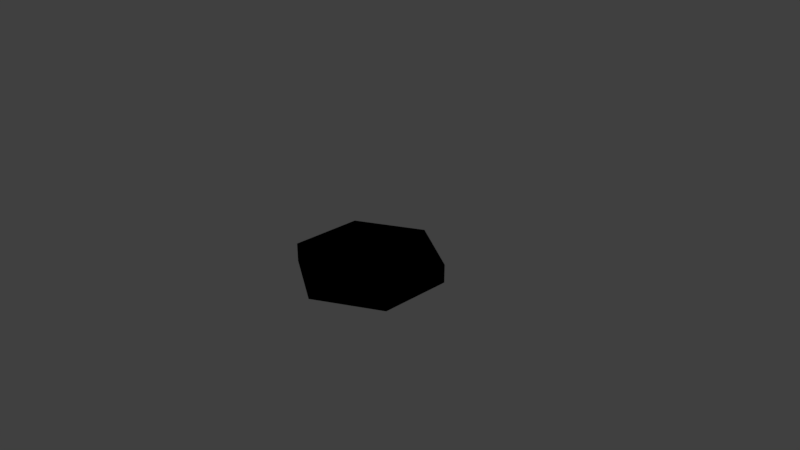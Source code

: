# Source: FloorTile2.blend  (saved by Blender 2.78.0; exported with 4.5.12 LTS)
import bpy
from mathutils import Matrix  # noqa: F401  (used for matrix-valued properties, if any)

bpy.ops.wm.read_factory_settings(use_empty=True)
scene = bpy.context.scene
scene.name = 'Scene'

# ---- collections
col_collection_1 = bpy.data.collections.new('Collection 1'); scene.collection.children.link(col_collection_1)

# ---- images (referenced by path relative to the original .blend; pixels are not part of the script)
import os
ASSET_DIR = os.environ.get("B2B_ASSET_DIR", "")  # directory of the original .blend (textures are referenced by path, not embedded)
HERE = os.path.dirname(os.path.abspath(__file__))  # packed textures are extracted next to this script under _unpacked/

def load_image(name, relpath, width, height, colorspace="sRGB"):
    """Load a texture the original file referenced (path relative to the .blend, or extracted next to this script)."""
    p = next((c for c in (os.path.join(HERE, relpath), os.path.join(ASSET_DIR, relpath)) if relpath and os.path.exists(c)), "")
    if p:
        img = bpy.data.images.load(p, check_existing=True)
        img.name = name
    else:  # same state as the original file: an image datablock whose file is absent (Cycles renders it pink)
        img = bpy.data.images.new(name, width, height)
        img.source = "FILE"
        img.filepath = "//" + (relpath or name)
    img.colorspace_settings.name = colorspace
    return img
img_floor_node_texture_1 = load_image('Floor Node Texture 1', 'Floor Node Texture 1.png', 1024, 1024, 'sRGB')

# ---- materials (node trees are filled in below, after node groups)
mat_floor_texture = bpy.data.materials.new('Floor Texture')
mat_floor_texture.alpha_threshold = 0.0
mat_floor_texture.use_transparent_shadow = False
mat_floor_texture.preview_render_type = 'CUBE'
mat_floor_texture.roughness = 0.5

# ---- material node trees
mat_floor_texture.use_nodes = True; mat_floor_texture.node_tree.nodes.clear()
_N = mat_floor_texture.node_tree.nodes; _L = mat_floor_texture.node_tree.links
n0 = _N.new('NodeUndefined'); n0.name = 'Output'; n0.location = (300, 300)
n0.inputs[1].default_value = 1.0
n1 = _N.new('NodeUndefined'); n1.name = 'Material'; n1.location = (39, 327)
n1.inputs[1].default_value = (0.0, 0.0, 0.0, 1.0)
n1.inputs[2].default_value = 0.0
n1.inputs[3].default_value = (0.0, 0.0, 0.0)
n2 = _N.new('ShaderNodeTexImage'); n2.name = 'Image Texture'; n2.location = (-194, 315)
n2.width = 140
n2.image = img_floor_node_texture_1
_L.new(n1.outputs[0], n0.inputs[0])
_L.new(n2.outputs[0], n1.inputs[0])

# ---- world
world_world = bpy.data.worlds.new('World'); scene.world = world_world
world_world.color = (0.05088, 0.05088, 0.05088)
world_world.use_sun_shadow = False
world_world.sun_shadow_jitter_overblur = 0.0
world_world.cycles.sampling_method = 'MANUAL'

# ---- cameras
cam_camera = bpy.data.cameras.new('Camera')
cam_camera.clip_end = 100.0
cam_camera.lens = 35.0
cam_camera.sensor_width = 32.0
cam_camera.sensor_height = 18.0
cam_camera.ortho_scale = 7.314
cam_camera.dof.focus_distance = 0.0
cam_camera.dof.aperture_fstop = 128.0

# ---- lights
light_lamp = bpy.data.lights.new('Lamp', 'POINT')
light_lamp.transmission_factor = 0.0
light_lamp.cutoff_distance = 30.0
light_lamp.energy = 100.0
light_lamp.shadow_buffer_clip_start = 1.001
light_lamp.shadow_soft_size = 0.1
light_lamp.shadow_maximum_resolution = 0.006
light_lamp.use_absolute_resolution = True

# ---- meshes
me_cylinder = bpy.data.meshes.new('Cylinder')
me_cylinder.from_pydata([(0.0, 1.0, -1.0), (0.0, 1.0, 1.0), (0.866, 0.5, -1.0), (0.866, 0.5, 1.0), (0.866, -0.5, -1.0), (0.866, -0.5, 1.0), (-8.742e-08, -1.0, -1.0), (-8.742e-08, -1.0, 1.0), (-0.866, -0.5, -1.0), (-0.866, -0.5, 1.0), (-0.866, 0.5, -1.0), (-0.866, 0.5, 1.0)], [], [(0, 1, 3, 2), (2, 3, 5, 4), (4, 5, 7, 6), (6, 7, 9, 8), (3, 1, 11, 9, 7, 5), (8, 9, 11, 10), (10, 11, 1, 0), (0, 2, 4, 6, 8, 10)])
_uv = me_cylinder.uv_layers.new(name='UVMap')
_uv.uv.foreach_set('vector', [0.9811, 0.5206, 0.9811, 0.9794, 0.7716, 0.9794, 0.7716, 0.5206, 0.4195, 0.9794, 0.4195, 0.5206, 0.5243, 0.5206, 0.5243, 0.9794, 0.5243, 0.9794, 0.5243, 0.5206, 0.7339, 0.5206, 0.7339, 0.9794, 0.438, 0.4794, 0.01886, 0.4794, 0.01886, 0.3647, 0.438, 0.3647, 0.4757, 0.3647, 0.4757, 0.1353, 0.6572, 0.02064, 0.8386, 0.1353, 0.8386, 0.3647, 0.6572, 0.4794, 0.438, 0.3647, 0.01886, 0.3647, 0.01886, 0.1353, 0.438, 0.1353, 0.438, 0.1353, 0.01886, 0.1353, 0.01886, 0.02064, 0.438, 0.02064, 0.2003, 0.9794, 0.01886, 0.8647, 0.01886, 0.6353, 0.2003, 0.5206, 0.3818, 0.6353, 0.3818, 0.8647])
me_cylinder.materials.append(mat_floor_texture)
me_cylinder.use_remesh_preserve_volume = False
me_cylinder.use_remesh_preserve_attributes = False
me_cylinder.use_mirror_vertex_groups = False
me_cylinder.update()

# ---- objects
ob_cylinder = bpy.data.objects.new('Cylinder', me_cylinder)
ob_lamp = bpy.data.objects.new('Lamp', light_lamp)
ob_camera = bpy.data.objects.new('Camera', cam_camera)

# ---- transforms, parenting, visibility, modifiers, constraints
ob_cylinder.location = (0.0, 0.0, -0.1313)
ob_cylinder.scale = (1.0, 1.0, 0.129)
ob_cylinder.lineart.crease_threshold = 0.0
ob_lamp.location = (4.076, 1.005, 5.904)
ob_lamp.rotation_euler = (0.6503, 0.05522, 1.866)
ob_lamp.lock_rotations_4d = False
ob_lamp.empty_display_type = 'ARROWS'
ob_lamp.color = (0.0, 0.0, 0.0, 0.0)
ob_lamp.lineart.crease_threshold = 0.0
ob_camera.location = (7.481, -6.508, 5.344)
ob_camera.rotation_euler = (1.109, 0.0, 0.8149)
ob_camera.lock_rotations_4d = False
ob_camera.empty_display_type = 'ARROWS'
ob_camera.color = (0.0, 0.0, 0.0, 0.0)
ob_camera.display_type = 'WIRE'
ob_camera.lineart.crease_threshold = 0.0

# ---- collection membership
col_collection_1.objects.link(ob_cylinder)
col_collection_1.objects.link(ob_lamp)
col_collection_1.objects.link(ob_camera)

# ---- scene / render settings (as saved in the file)
scene.camera = ob_camera
scene.frame_start = 1; scene.frame_end = 250; scene.frame_set(1)
scene.render.engine = 'BLENDER_EEVEE_NEXT'
scene.render.resolution_percentage = 50
scene.render.dither_intensity = 0.0
scene.cycles.use_denoising = False
scene.cycles.samples = 128
scene.cycles.sampling_pattern = 'TABULATED_SOBOL'
scene.cycles.light_sampling_threshold = 0.0
scene.cycles.use_adaptive_sampling = False
scene.cycles.use_light_tree = False
scene.cycles.blur_glossy = 0.0
scene.cycles.sample_clamp_indirect = 0.0
scene.view_settings.view_transform = 'Standard'
bpy.context.view_layer.update()
